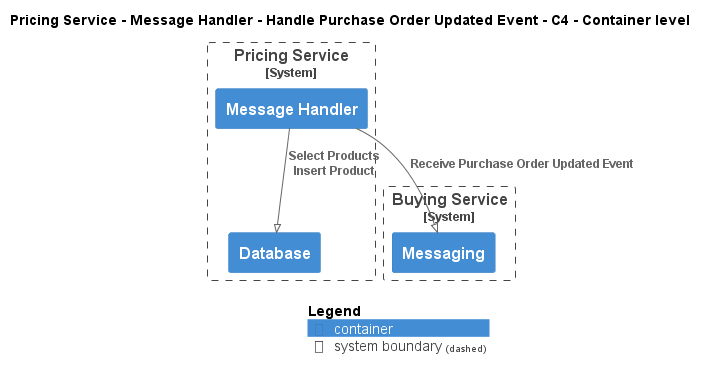

The diagram above was rendered by PlantUML. Its source (embedded in the PNG):
@startuml
!pragma layout smetana
!include ..\..\..\..\..\..\..\.c4s\C4_Container.puml

AddElementTag("c4interflow:lifecycle:new", $bgColor=green, $fontColor=#ffffff, $borderColor=green, $shadowing="False")
AddElementTag("c4interflow:lifecycle:changed", $bgColor=orange, $fontColor=#ffffff, $borderColor=orange, $shadowing="False")
AddElementTag("c4interflow:lifecycle:removed", $bgColor=red, $fontColor=#ffffff, $borderColor=red, $shadowing="False")

AddRelTag("c4interflow:lifecycle:new", $textColor=green, $lineColor=green)
AddRelTag("c4interflow:lifecycle:changed", $textColor=orange, $lineColor=orange)
AddRelTag("c4interflow:lifecycle:removed", $textColor=red, $lineColor=red)

SHOW_PERSON_PORTRAIT()
LAYOUT_TOP_DOWN()

skinparam linetype polyline

title Pricing Service - Message Handler - Handle Purchase Order Updated Event - C4 - Container level


System_Boundary(ECommercePlatform.SoftwareSystems.PricingService, "Pricing Service") {
    Container(ECommercePlatform.SoftwareSystems.PricingService.Containers.MessageHandler, "Message Handler", "", "")
    Container(ECommercePlatform.SoftwareSystems.PricingService.Containers.Database, "Database", "", "")
}

System_Boundary(ECommercePlatform.SoftwareSystems.BuyingService, "Buying Service") {
    Container(ECommercePlatform.SoftwareSystems.BuyingService.Containers.Messaging, "Messaging", "", "")
}

Rel(ECommercePlatform.SoftwareSystems.PricingService.Containers.MessageHandler, ECommercePlatform.SoftwareSystems.BuyingService.Containers.Messaging, "Receive Purchase Order Updated Event")
Rel(ECommercePlatform.SoftwareSystems.PricingService.Containers.MessageHandler, ECommercePlatform.SoftwareSystems.PricingService.Containers.Database, "Select Products\nInsert Product")


SHOW_LEGEND()
@enduml